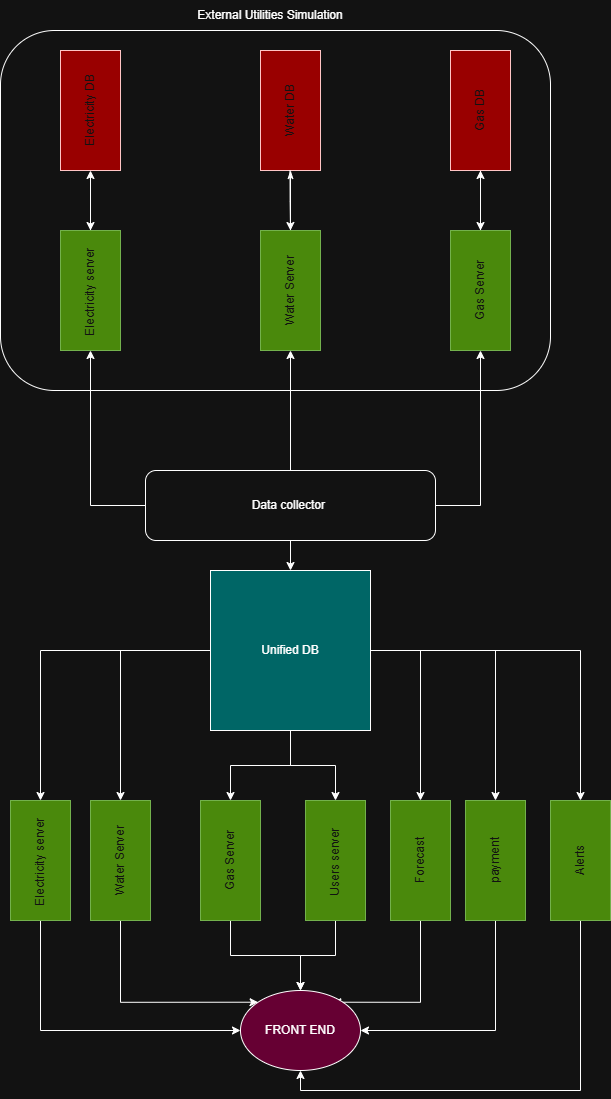

The diagram above was exported from draw.io. Its source (the exported page's mxGraphModel, read from the mxfile embedded in the PNG):
<mxGraphModel dx="2828" dy="1554" grid="1" gridSize="10" guides="1" tooltips="1" connect="1" arrows="1" fold="1" page="1" pageScale="1" pageWidth="850" pageHeight="1100" math="0" shadow="0">
  <root>
    <mxCell id="0" />
    <mxCell id="1" parent="0" />
    <mxCell id="PzJsc29m4TFB5lsp8QyQ-3" parent="1" style="rounded=1;whiteSpace=wrap;html=1;" value="" vertex="1">
      <mxGeometry height="360" width="550" x="150" y="40" as="geometry" />
    </mxCell>
    <mxCell id="PzJsc29m4TFB5lsp8QyQ-11" edge="1" parent="1" source="PzJsc29m4TFB5lsp8QyQ-4" style="edgeStyle=orthogonalEdgeStyle;rounded=0;orthogonalLoop=1;jettySize=auto;html=1;" target="PzJsc29m4TFB5lsp8QyQ-8" value="">
      <mxGeometry relative="1" as="geometry" />
    </mxCell>
    <mxCell id="PzJsc29m4TFB5lsp8QyQ-4" parent="1" style="rounded=0;whiteSpace=wrap;html=1;rotation=-90;fillColor=#60a917;fontColor=#ffffff;strokeColor=#2D7600;" value="Electricity server&amp;nbsp;" vertex="1">
      <mxGeometry height="60" width="120" x="180" y="270" as="geometry" />
    </mxCell>
    <mxCell id="PzJsc29m4TFB5lsp8QyQ-12" edge="1" parent="1" source="PzJsc29m4TFB5lsp8QyQ-5" style="edgeStyle=orthogonalEdgeStyle;rounded=0;orthogonalLoop=1;jettySize=auto;html=1;endArrow=classicThin;endFill=1;" target="PzJsc29m4TFB5lsp8QyQ-9" value="">
      <mxGeometry relative="1" as="geometry" />
    </mxCell>
    <mxCell id="PzJsc29m4TFB5lsp8QyQ-5" parent="1" style="rounded=0;whiteSpace=wrap;html=1;rotation=-90;fillColor=#60a917;fontColor=#ffffff;strokeColor=#2D7600;" value="Water Server" vertex="1">
      <mxGeometry height="60" width="120" x="380" y="270" as="geometry" />
    </mxCell>
    <mxCell id="PzJsc29m4TFB5lsp8QyQ-13" edge="1" parent="1" source="PzJsc29m4TFB5lsp8QyQ-6" style="edgeStyle=orthogonalEdgeStyle;rounded=0;orthogonalLoop=1;jettySize=auto;html=1;" target="PzJsc29m4TFB5lsp8QyQ-10" value="">
      <mxGeometry relative="1" as="geometry" />
    </mxCell>
    <mxCell id="PzJsc29m4TFB5lsp8QyQ-6" parent="1" style="rounded=0;whiteSpace=wrap;html=1;rotation=-90;fillColor=#60a917;fontColor=#ffffff;strokeColor=#2D7600;" value="Gas Server" vertex="1">
      <mxGeometry height="60" width="120" x="570" y="270" as="geometry" />
    </mxCell>
    <mxCell id="PzJsc29m4TFB5lsp8QyQ-19" edge="1" parent="1" source="PzJsc29m4TFB5lsp8QyQ-7" style="edgeStyle=orthogonalEdgeStyle;rounded=0;orthogonalLoop=1;jettySize=auto;html=1;" target="PzJsc29m4TFB5lsp8QyQ-4">
      <mxGeometry relative="1" as="geometry" />
    </mxCell>
    <mxCell id="PzJsc29m4TFB5lsp8QyQ-20" edge="1" parent="1" source="PzJsc29m4TFB5lsp8QyQ-7" style="edgeStyle=orthogonalEdgeStyle;rounded=0;orthogonalLoop=1;jettySize=auto;html=1;" target="PzJsc29m4TFB5lsp8QyQ-5">
      <mxGeometry relative="1" as="geometry" />
    </mxCell>
    <mxCell id="PzJsc29m4TFB5lsp8QyQ-21" edge="1" parent="1" source="PzJsc29m4TFB5lsp8QyQ-7" style="edgeStyle=orthogonalEdgeStyle;rounded=0;orthogonalLoop=1;jettySize=auto;html=1;" target="PzJsc29m4TFB5lsp8QyQ-6">
      <mxGeometry relative="1" as="geometry" />
    </mxCell>
    <mxCell id="PzJsc29m4TFB5lsp8QyQ-23" edge="1" parent="1" source="PzJsc29m4TFB5lsp8QyQ-7" style="edgeStyle=orthogonalEdgeStyle;rounded=0;orthogonalLoop=1;jettySize=auto;html=1;entryX=0.5;entryY=0;entryDx=0;entryDy=0;" target="PzJsc29m4TFB5lsp8QyQ-22">
      <mxGeometry relative="1" as="geometry" />
    </mxCell>
    <mxCell id="PzJsc29m4TFB5lsp8QyQ-7" parent="1" style="rounded=1;whiteSpace=wrap;html=1;" value="Data collector&amp;nbsp;" vertex="1">
      <mxGeometry height="70" width="290" x="295" y="480" as="geometry" />
    </mxCell>
    <mxCell id="PzJsc29m4TFB5lsp8QyQ-8" parent="1" style="rounded=0;whiteSpace=wrap;html=1;rotation=-90;fillColor=light-dark(#A20025,#990000);fontColor=#ffffff;strokeColor=#6F0000;" value="Electricity DB" vertex="1">
      <mxGeometry height="60" width="120" x="180" y="90" as="geometry" />
    </mxCell>
    <mxCell id="PzJsc29m4TFB5lsp8QyQ-9" parent="1" style="rounded=0;whiteSpace=wrap;html=1;rotation=-90;fillColor=light-dark(#A20025,#990000);fontColor=#ffffff;strokeColor=#6F0000;" value="Water DB" vertex="1">
      <mxGeometry height="60" width="120" x="380" y="90" as="geometry" />
    </mxCell>
    <mxCell id="PzJsc29m4TFB5lsp8QyQ-14" edge="1" parent="1" source="PzJsc29m4TFB5lsp8QyQ-10" style="edgeStyle=orthogonalEdgeStyle;rounded=0;orthogonalLoop=1;jettySize=auto;html=1;" target="PzJsc29m4TFB5lsp8QyQ-6" value="">
      <mxGeometry relative="1" as="geometry" />
    </mxCell>
    <mxCell id="PzJsc29m4TFB5lsp8QyQ-10" parent="1" style="rounded=0;whiteSpace=wrap;html=1;rotation=-90;fillColor=light-dark(#A20025,#990000);fontColor=#ffffff;strokeColor=#6F0000;" value="Gas DB" vertex="1">
      <mxGeometry height="60" width="120" x="570" y="90" as="geometry" />
    </mxCell>
    <mxCell id="PzJsc29m4TFB5lsp8QyQ-16" edge="1" parent="1" style="edgeStyle=orthogonalEdgeStyle;rounded=0;orthogonalLoop=1;jettySize=auto;html=1;entryX=1;entryY=0.5;entryDx=0;entryDy=0;" target="PzJsc29m4TFB5lsp8QyQ-5" value="">
      <mxGeometry relative="1" as="geometry">
        <mxPoint x="439.5" y="180" as="sourcePoint" />
        <mxPoint x="439.5" y="250" as="targetPoint" />
      </mxGeometry>
    </mxCell>
    <mxCell id="PzJsc29m4TFB5lsp8QyQ-17" edge="1" parent="1" style="edgeStyle=orthogonalEdgeStyle;rounded=0;orthogonalLoop=1;jettySize=auto;html=1;entryX=1;entryY=0.5;entryDx=0;entryDy=0;" target="PzJsc29m4TFB5lsp8QyQ-4" value="">
      <mxGeometry relative="1" as="geometry">
        <mxPoint x="240" y="190" as="sourcePoint" />
        <mxPoint x="250" y="270" as="targetPoint" />
      </mxGeometry>
    </mxCell>
    <mxCell id="PzJsc29m4TFB5lsp8QyQ-18" parent="1" style="text;html=1;whiteSpace=wrap;strokeColor=none;fillColor=none;align=center;verticalAlign=middle;rounded=0;" value="External Utilities Simulation" vertex="1">
      <mxGeometry height="30" width="240" x="300" y="10" as="geometry" />
    </mxCell>
    <mxCell id="PzJsc29m4TFB5lsp8QyQ-30" edge="1" parent="1" source="PzJsc29m4TFB5lsp8QyQ-22" style="edgeStyle=orthogonalEdgeStyle;rounded=0;orthogonalLoop=1;jettySize=auto;html=1;entryX=1;entryY=0.5;entryDx=0;entryDy=0;" target="PzJsc29m4TFB5lsp8QyQ-24">
      <mxGeometry relative="1" as="geometry" />
    </mxCell>
    <mxCell id="PzJsc29m4TFB5lsp8QyQ-31" edge="1" parent="1" source="PzJsc29m4TFB5lsp8QyQ-22" style="edgeStyle=orthogonalEdgeStyle;rounded=0;orthogonalLoop=1;jettySize=auto;html=1;entryX=1;entryY=0.5;entryDx=0;entryDy=0;" target="PzJsc29m4TFB5lsp8QyQ-25">
      <mxGeometry relative="1" as="geometry" />
    </mxCell>
    <mxCell id="PzJsc29m4TFB5lsp8QyQ-32" edge="1" parent="1" source="PzJsc29m4TFB5lsp8QyQ-22" style="edgeStyle=orthogonalEdgeStyle;rounded=0;orthogonalLoop=1;jettySize=auto;html=1;entryX=1;entryY=0.5;entryDx=0;entryDy=0;" target="PzJsc29m4TFB5lsp8QyQ-26">
      <mxGeometry relative="1" as="geometry" />
    </mxCell>
    <mxCell id="PzJsc29m4TFB5lsp8QyQ-36" edge="1" parent="1" source="PzJsc29m4TFB5lsp8QyQ-22" style="edgeStyle=orthogonalEdgeStyle;rounded=0;orthogonalLoop=1;jettySize=auto;html=1;entryX=1;entryY=0.5;entryDx=0;entryDy=0;" target="PzJsc29m4TFB5lsp8QyQ-33">
      <mxGeometry relative="1" as="geometry" />
    </mxCell>
    <mxCell id="PzJsc29m4TFB5lsp8QyQ-37" edge="1" parent="1" source="PzJsc29m4TFB5lsp8QyQ-22" style="edgeStyle=orthogonalEdgeStyle;rounded=0;orthogonalLoop=1;jettySize=auto;html=1;exitX=1;exitY=0.5;exitDx=0;exitDy=0;entryX=1;entryY=0.5;entryDx=0;entryDy=0;" target="PzJsc29m4TFB5lsp8QyQ-34">
      <mxGeometry relative="1" as="geometry" />
    </mxCell>
    <mxCell id="PzJsc29m4TFB5lsp8QyQ-38" edge="1" parent="1" source="PzJsc29m4TFB5lsp8QyQ-22" style="edgeStyle=orthogonalEdgeStyle;rounded=0;orthogonalLoop=1;jettySize=auto;html=1;exitX=1;exitY=0.5;exitDx=0;exitDy=0;entryX=1;entryY=0.5;entryDx=0;entryDy=0;" target="PzJsc29m4TFB5lsp8QyQ-35">
      <mxGeometry relative="1" as="geometry" />
    </mxCell>
    <mxCell id="1PLq1BiF3JzPkwsvkK5B-2" edge="1" parent="1" source="PzJsc29m4TFB5lsp8QyQ-22" style="edgeStyle=orthogonalEdgeStyle;rounded=0;orthogonalLoop=1;jettySize=auto;html=1;entryX=1;entryY=0.5;entryDx=0;entryDy=0;" target="1PLq1BiF3JzPkwsvkK5B-1">
      <mxGeometry relative="1" as="geometry" />
    </mxCell>
    <mxCell id="PzJsc29m4TFB5lsp8QyQ-22" parent="1" style="whiteSpace=wrap;html=1;aspect=fixed;fillColor=light-dark(#FFFFFF,#006666);" value="Unified DB" vertex="1">
      <mxGeometry height="160" width="160" x="360" y="580" as="geometry" />
    </mxCell>
    <mxCell id="PzJsc29m4TFB5lsp8QyQ-40" edge="1" parent="1" source="PzJsc29m4TFB5lsp8QyQ-24" style="edgeStyle=orthogonalEdgeStyle;rounded=0;orthogonalLoop=1;jettySize=auto;html=1;entryX=0;entryY=0.5;entryDx=0;entryDy=0;exitX=0;exitY=0.5;exitDx=0;exitDy=0;" target="PzJsc29m4TFB5lsp8QyQ-39">
      <mxGeometry relative="1" as="geometry" />
    </mxCell>
    <mxCell id="PzJsc29m4TFB5lsp8QyQ-24" parent="1" style="rounded=0;whiteSpace=wrap;html=1;rotation=-90;fillColor=#60a917;fontColor=#ffffff;strokeColor=#2D7600;" value="Electricity server&amp;nbsp;" vertex="1">
      <mxGeometry height="60" width="120" x="130" y="840" as="geometry" />
    </mxCell>
    <mxCell id="PzJsc29m4TFB5lsp8QyQ-44" edge="1" parent="1" source="PzJsc29m4TFB5lsp8QyQ-25" style="edgeStyle=orthogonalEdgeStyle;rounded=0;orthogonalLoop=1;jettySize=auto;html=1;entryX=0;entryY=0;entryDx=0;entryDy=0;" target="PzJsc29m4TFB5lsp8QyQ-39">
      <mxGeometry relative="1" as="geometry">
        <Array as="points">
          <mxPoint x="270.05" y="1011.71" />
        </Array>
      </mxGeometry>
    </mxCell>
    <mxCell id="PzJsc29m4TFB5lsp8QyQ-25" parent="1" style="rounded=0;whiteSpace=wrap;html=1;rotation=-90;fillColor=#60a917;fontColor=#ffffff;strokeColor=#2D7600;" value="Water Server" vertex="1">
      <mxGeometry height="60" width="120" x="210" y="840" as="geometry" />
    </mxCell>
    <mxCell id="PzJsc29m4TFB5lsp8QyQ-42" edge="1" parent="1" source="PzJsc29m4TFB5lsp8QyQ-26" style="edgeStyle=orthogonalEdgeStyle;rounded=0;orthogonalLoop=1;jettySize=auto;html=1;entryX=0.5;entryY=0;entryDx=0;entryDy=0;" target="PzJsc29m4TFB5lsp8QyQ-39">
      <mxGeometry relative="1" as="geometry" />
    </mxCell>
    <mxCell id="PzJsc29m4TFB5lsp8QyQ-26" parent="1" style="rounded=0;whiteSpace=wrap;html=1;rotation=-90;fillColor=#60a917;fontColor=#ffffff;strokeColor=#2D7600;" value="Gas Server" vertex="1">
      <mxGeometry height="60" width="120" x="320" y="840" as="geometry" />
    </mxCell>
    <mxCell id="PzJsc29m4TFB5lsp8QyQ-43" edge="1" parent="1" source="PzJsc29m4TFB5lsp8QyQ-33" style="edgeStyle=orthogonalEdgeStyle;rounded=0;orthogonalLoop=1;jettySize=auto;html=1;entryX=0.5;entryY=0;entryDx=0;entryDy=0;" target="PzJsc29m4TFB5lsp8QyQ-39">
      <mxGeometry relative="1" as="geometry" />
    </mxCell>
    <mxCell id="PzJsc29m4TFB5lsp8QyQ-33" parent="1" style="rounded=0;whiteSpace=wrap;html=1;rotation=-90;fillColor=#60a917;fontColor=#ffffff;strokeColor=#2D7600;" value="Users server&amp;nbsp;" vertex="1">
      <mxGeometry height="60" width="120" x="425" y="840" as="geometry" />
    </mxCell>
    <mxCell id="PzJsc29m4TFB5lsp8QyQ-45" edge="1" parent="1" style="edgeStyle=orthogonalEdgeStyle;rounded=0;orthogonalLoop=1;jettySize=auto;html=1;entryX=1;entryY=0;entryDx=0;entryDy=0;">
      <mxGeometry relative="1" as="geometry">
        <Array as="points">
          <mxPoint x="570" y="1011.7" />
        </Array>
        <mxPoint x="564.2342978122795" y="930" as="sourcePoint" />
        <mxPoint x="482.42640687119274" y="1011.7157287525381" as="targetPoint" />
      </mxGeometry>
    </mxCell>
    <mxCell id="PzJsc29m4TFB5lsp8QyQ-34" parent="1" style="rounded=0;whiteSpace=wrap;html=1;rotation=-90;fillColor=#60a917;fontColor=#ffffff;strokeColor=#2D7600;" value="Forecast" vertex="1">
      <mxGeometry height="60" width="120" x="510" y="840" as="geometry" />
    </mxCell>
    <mxCell id="PzJsc29m4TFB5lsp8QyQ-46" edge="1" parent="1" source="PzJsc29m4TFB5lsp8QyQ-35" style="edgeStyle=orthogonalEdgeStyle;rounded=0;orthogonalLoop=1;jettySize=auto;html=1;entryX=1;entryY=0.5;entryDx=0;entryDy=0;exitX=0;exitY=0.5;exitDx=0;exitDy=0;" target="PzJsc29m4TFB5lsp8QyQ-39">
      <mxGeometry relative="1" as="geometry">
        <Array as="points">
          <mxPoint x="645" y="1040" />
        </Array>
        <mxPoint x="692.9411764705883" y="930" as="sourcePoint" />
        <mxPoint x="520" y="1040" as="targetPoint" />
      </mxGeometry>
    </mxCell>
    <mxCell id="PzJsc29m4TFB5lsp8QyQ-35" parent="1" style="rounded=0;whiteSpace=wrap;html=1;rotation=-90;fillColor=#60a917;fontColor=#ffffff;strokeColor=#2D7600;" value="payment" vertex="1">
      <mxGeometry height="60" width="120" x="585" y="840" as="geometry" />
    </mxCell>
    <mxCell id="PzJsc29m4TFB5lsp8QyQ-39" parent="1" style="ellipse;whiteSpace=wrap;html=1;fillColor=light-dark(#FFFFFF,#660033);" value="FRONT END" vertex="1">
      <mxGeometry height="80" width="120" x="390" y="1000" as="geometry" />
    </mxCell>
    <mxCell id="1PLq1BiF3JzPkwsvkK5B-3" edge="1" parent="1" source="1PLq1BiF3JzPkwsvkK5B-1" style="edgeStyle=orthogonalEdgeStyle;rounded=0;orthogonalLoop=1;jettySize=auto;html=1;entryX=0.5;entryY=1;entryDx=0;entryDy=0;" target="PzJsc29m4TFB5lsp8QyQ-39">
      <mxGeometry relative="1" as="geometry">
        <Array as="points">
          <mxPoint x="730" y="1100" />
          <mxPoint x="450" y="1100" />
        </Array>
      </mxGeometry>
    </mxCell>
    <mxCell id="1PLq1BiF3JzPkwsvkK5B-1" parent="1" style="rounded=0;whiteSpace=wrap;html=1;rotation=-90;fillColor=#60a917;fontColor=#ffffff;strokeColor=#2D7600;" value="Alerts" vertex="1">
      <mxGeometry height="60" width="120" x="670" y="840" as="geometry" />
    </mxCell>
  </root>
</mxGraphModel>